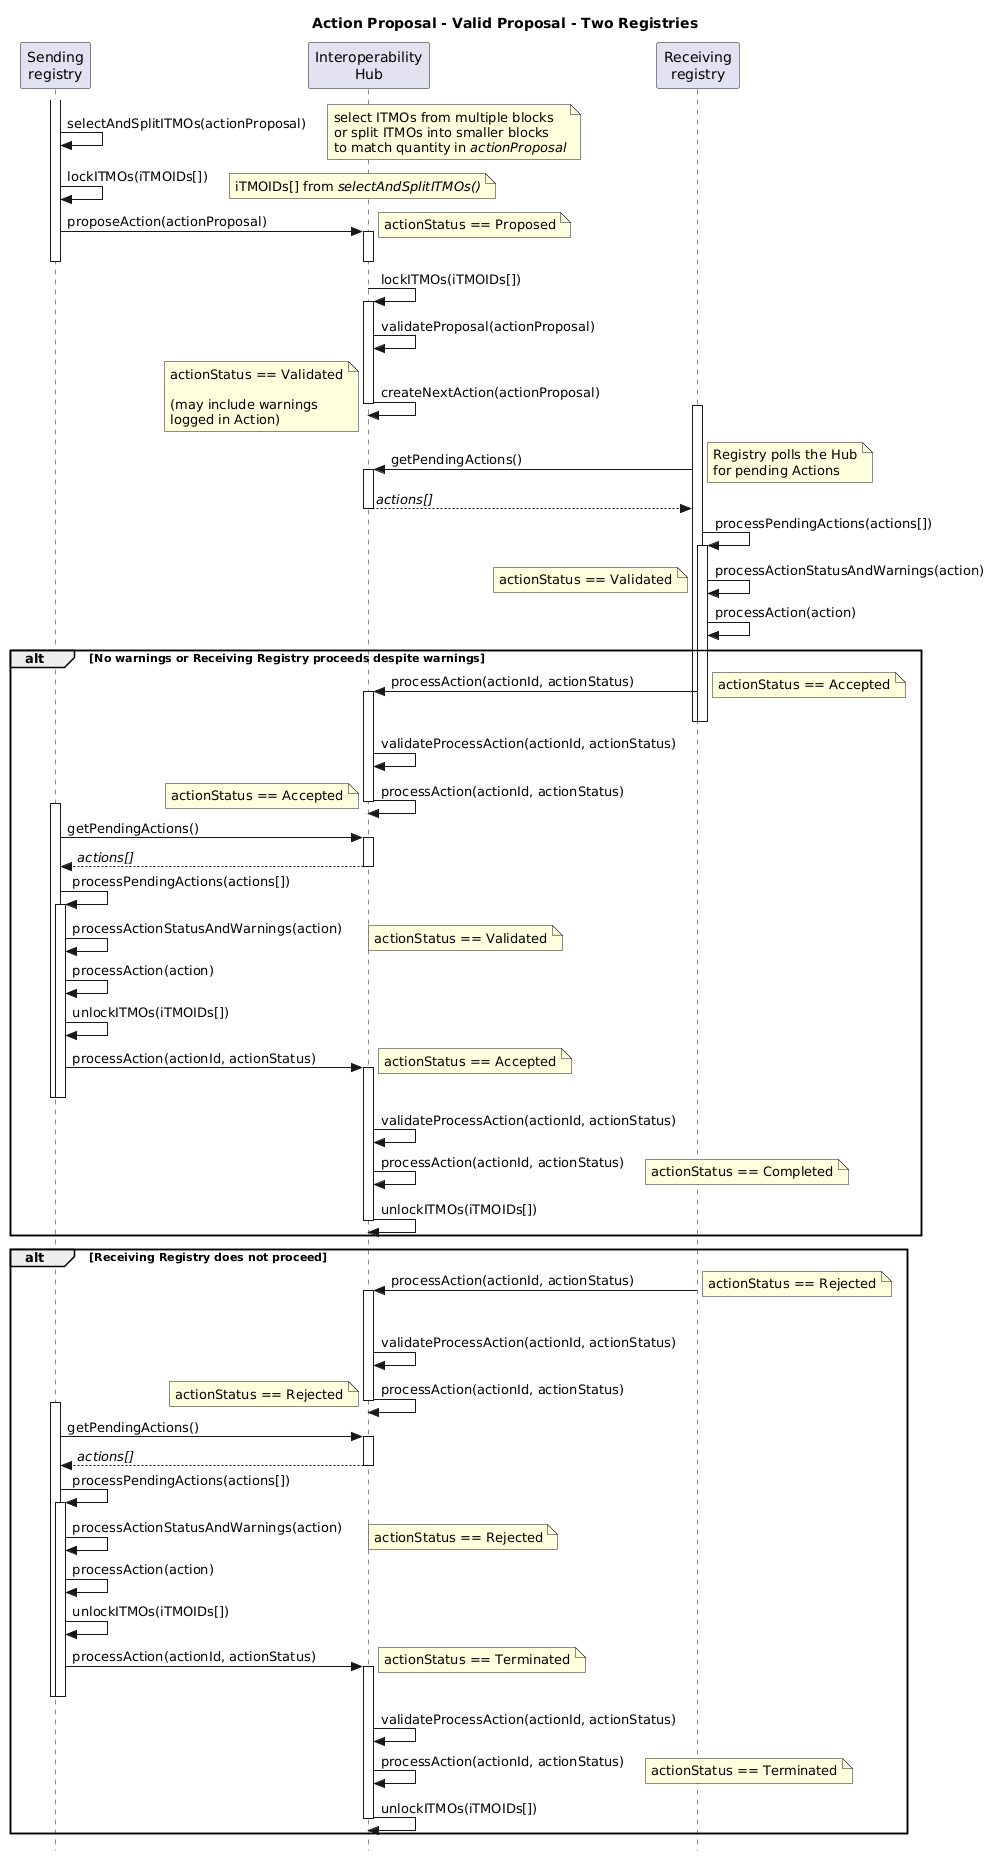

The diagram above was rendered by PlantUML. Its source (embedded in the PNG):
@startuml actionProposal_Valid_TwoReg_Sequence

title Action Proposal - Valid Proposal - Two Registries

skinparam style strictuml

participant "Sending\nregistry" as Sender
participant "Interoperability\nHub" as Hub
participant "Receiving\nregistry" as Receiver

activate Sender
Sender -> Sender: selectAndSplitITMOs(actionProposal)
note right: select ITMOs from multiple blocks\nor split ITMOs into smaller blocks\nto match quantity in //actionProposal//

Sender -> Sender: lockITMOs(iTMOIDs[])
note right: iTMOIDs[] from //selectAndSplitITMOs()//

Sender -> Hub++ : proposeAction(actionProposal)
note right: actionStatus == Proposed
deactivate Sender
deactivate Hub

Hub -> Hub++: lockITMOs(iTMOIDs[])
Hub -> Hub: validateProposal(actionProposal)
Hub -> Hub--: createNextAction(actionProposal)
note left: actionStatus == Validated\n\n(may include warnings\nlogged in Action)

activate Receiver
Receiver -> Hub++: getPendingActions()
note right: Registry polls the Hub\nfor pending Actions
  
Receiver <-- Hub: //actions[]//
deactivate Hub

Receiver -> Receiver: processPendingActions(actions[])
activate Receiver
Receiver -> Receiver: processActionStatusAndWarnings(action)
note left: actionStatus == Validated
Receiver -> Receiver: processAction(action)

alt No warnings or Receiving Registry proceeds despite warnings

  Receiver -> Hub++: processAction(actionId, actionStatus)
  deactivate Receiver
  deactivate Receiver
  note right: actionStatus == Accepted
  Hub -> Hub: validateProcessAction(actionId, actionStatus)
  Hub -> Hub: processAction(actionId, actionStatus)
  note left: actionStatus == Accepted
  deactivate Hub

  activate Sender
  Sender -> Hub++ : getPendingActions()
  Sender <-- Hub : //actions[]//
  deactivate Hub
  
  Sender -> Sender: processPendingActions(actions[])
  activate Sender
  Sender -> Sender: processActionStatusAndWarnings(action)
  note right: actionStatus == Validated
  Sender -> Sender: processAction(action)
  Sender -> Sender: unlockITMOs(iTMOIDs[])

  Sender -> Hub++: processAction(actionId, actionStatus)
  note right: actionStatus == Accepted
  deactivate Sender
  deactivate Sender
  Hub -> Hub: validateProcessAction(actionId, actionStatus)
  Hub -> Hub: processAction(actionId, actionStatus)
  note right: actionStatus == Completed
  Hub -> Hub--: unlockITMOs(iTMOIDs[])

end

alt Receiving Registry does not proceed

  activate Receiver
  activate Receiver
  Receiver -> Hub++: processAction(actionId, actionStatus)
  note right: actionStatus == Rejected
  deactivate Receiver
  deactivate Receiver
  Hub -> Hub: validateProcessAction(actionId, actionStatus)
  Hub -> Hub: processAction(actionId, actionStatus)
  note left: actionStatus == Rejected
  deactivate Hub

  activate Sender
  Sender -> Hub++ : getPendingActions()
  Sender <-- Hub: //actions[]//
  deactivate Hub
  
  Sender -> Sender: processPendingActions(actions[])
  activate Sender
  Sender -> Sender: processActionStatusAndWarnings(action)
  note right: actionStatus == Rejected

  Sender -> Sender: processAction(action)
  Sender -> Sender: unlockITMOs(iTMOIDs[])

  Sender -> Hub++: processAction(actionId, actionStatus)
  note right: actionStatus == Terminated
  deactivate Sender
  deactivate Sender
  Hub -> Hub: validateProcessAction(actionId, actionStatus)
  Hub -> Hub: processAction(actionId, actionStatus)
  note right: actionStatus == Terminated
  Hub -> Hub--: unlockITMOs(iTMOIDs[])

end

@enduml